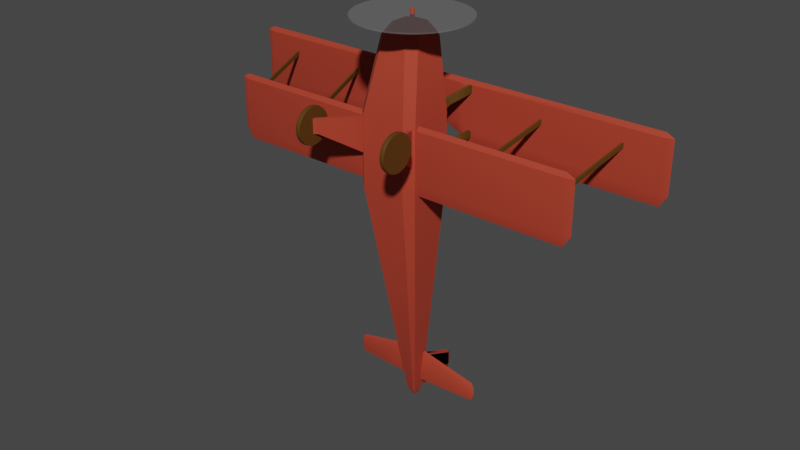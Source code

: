 # Source: ToyPlaneBoyan.blend  (saved by Blender 2.90.8; exported with 4.5.12 LTS)
import bpy
from mathutils import Matrix  # noqa: F401  (used for matrix-valued properties, if any)

bpy.ops.wm.read_factory_settings(use_empty=True)
scene = bpy.context.scene
scene.name = 'Scene'

# ---- collections
col_collection = bpy.data.collections.new('Collection'); scene.collection.children.link(col_collection)

# ---- materials (node trees are filled in below, after node groups)
mat_material = bpy.data.materials.new('Material')
mat_material.alpha_threshold = 0.0
mat_material.use_transparent_shadow = False
mat_material.line_color = (0.0, 0.0, 0.0, 1.0)
mat_material_001 = bpy.data.materials.new('Material.001')
mat_material_001.surface_render_method = 'BLENDED'
mat_material_001.blend_method = 'BLEND'
mat_material_001.use_transparent_shadow = False
mat_material_002 = bpy.data.materials.new('Material.002')
mat_material_002.use_transparent_shadow = False

# ---- node groups
ng_auto_smooth = bpy.data.node_groups.new('Auto Smooth', 'GeometryNodeTree')
_s = ng_auto_smooth.interface.new_socket(name='Geometry', in_out='OUTPUT', socket_type='NodeSocketGeometry')
_s = ng_auto_smooth.interface.new_socket(name='Geometry', in_out='INPUT', socket_type='NodeSocketGeometry')
_s = ng_auto_smooth.interface.new_socket(name='Angle', in_out='INPUT', socket_type='NodeSocketFloat')
_s.subtype = 'ANGLE'
_s.min_value = 0.0
_s.max_value = 3.142
ng_auto_smooth.is_modifier = True
_N = ng_auto_smooth.nodes; _L = ng_auto_smooth.links
n0 = _N.new('NodeGroupOutput'); n0.name = 'Group Output'; n0.location = (480, -100)
n1 = _N.new('NodeGroupInput'); n1.name = 'Group Input'; n1.location = (-420, -300)
n2 = _N.new('NodeGroupInput'); n2.name = 'Group Input.001'; n2.location = (-60, -100)
n3 = _N.new('GeometryNodeSetShadeSmooth'); n3.name = 'Set Shade Smooth'; n3.location = (120, -100)
n3.domain = 'EDGE'
n4 = _N.new('GeometryNodeSetShadeSmooth'); n4.name = 'Set Shade Smooth.001'; n4.location = (300, -100)
n5 = _N.new('GeometryNodeInputMeshEdgeAngle'); n5.name = 'Edge Angle'; n5.location = (-420, -220)
n6 = _N.new('GeometryNodeInputEdgeSmooth'); n6.name = 'Is Edge Smooth'; n6.location = (-60, -160)
n7 = _N.new('GeometryNodeInputShadeSmooth'); n7.name = 'Is Face Smooth'; n7.location = (-240, -340)
n8 = _N.new('FunctionNodeBooleanMath'); n8.name = 'Boolean Math'; n8.location = (-60, -220)
n9 = _N.new('FunctionNodeCompare'); n9.name = 'Compare'; n9.location = (-240, -180)
n9.operation = 'LESS_EQUAL'
_L.new(n5.outputs[0], n9.inputs[0])
_L.new(n4.outputs[0], n0.inputs[0])
_L.new(n1.outputs[1], n9.inputs[1])
_L.new(n9.outputs[0], n8.inputs[0])
_L.new(n7.outputs[0], n8.inputs[1])
_L.new(n2.outputs[0], n3.inputs[0])
_L.new(n6.outputs[0], n3.inputs[1])
_L.new(n3.outputs[0], n4.inputs[0])
_L.new(n8.outputs[0], n3.inputs[2])
n0.is_active_output = True

# ---- material node trees
mat_material.use_nodes = True; mat_material.node_tree.nodes.clear()
_N = mat_material.node_tree.nodes; _L = mat_material.node_tree.links
n0 = _N.new('ShaderNodeOutputMaterial'); n0.name = 'Material Output'; n0.location = (300, 300)
n1 = _N.new('ShaderNodeBsdfPrincipled'); n1.name = 'Principled BSDF'; n1.location = (10, 300)
n1.distribution = 'GGX'
n1.subsurface_method = 'BURLEY'
n1.inputs[0].default_value = (0.42, 0.03813, 0.01501, 1.0)
n1.inputs[2].default_value = 0.8823
n1.inputs[3].default_value = 1.45
n1.inputs[13].default_value = 0.6135
n1.inputs[27].default_value = (0.0, 0.0, 0.0, 1.0)
n1.inputs[28].default_value = 1.0
_L.new(n1.outputs[0], n0.inputs[0])
n0.is_active_output = True
mat_material_001.use_nodes = True; mat_material_001.node_tree.nodes.clear()
_N = mat_material_001.node_tree.nodes; _L = mat_material_001.node_tree.links
n0 = _N.new('ShaderNodeBsdfPrincipled'); n0.name = 'Principled BSDF'; n0.location = (10, 300)
n0.distribution = 'GGX'
n0.subsurface_method = 'BURLEY'
n0.inputs[0].default_value = (1.0, 1.0, 1.0, 1.0)
n0.inputs[2].default_value = 0.09929
n0.inputs[3].default_value = 1.45
n0.inputs[4].default_value = 0.07801
n0.inputs[13].default_value = 1.0
n0.inputs[27].default_value = (0.0, 0.0, 0.0, 1.0)
n0.inputs[28].default_value = 1.0
n1 = _N.new('ShaderNodeOutputMaterial'); n1.name = 'Material Output'; n1.location = (300, 300)
_L.new(n0.outputs[0], n1.inputs[0])
n1.is_active_output = True
mat_material_002.use_nodes = True; mat_material_002.node_tree.nodes.clear()
_N = mat_material_002.node_tree.nodes; _L = mat_material_002.node_tree.links
n0 = _N.new('ShaderNodeBsdfPrincipled'); n0.name = 'Principled BSDF'; n0.location = (10, 300)
n0.distribution = 'GGX'
n0.subsurface_method = 'BURLEY'
n0.inputs[0].default_value = (0.09463, 0.04072, 0.004463, 1.0)
n0.inputs[3].default_value = 1.45
n0.inputs[27].default_value = (0.0, 0.0, 0.0, 1.0)
n0.inputs[28].default_value = 1.0
n1 = _N.new('ShaderNodeOutputMaterial'); n1.name = 'Material Output'; n1.location = (300, 300)
_L.new(n0.outputs[0], n1.inputs[0])
n1.is_active_output = True

# ---- world
world_world = bpy.data.worlds.new('World'); scene.world = world_world
world_world.use_nodes = True; world_world.node_tree.nodes.clear()
_N = world_world.node_tree.nodes; _L = world_world.node_tree.links
n0 = _N.new('ShaderNodeOutputWorld'); n0.name = 'World Output'; n0.location = (300, 300)
n1 = _N.new('ShaderNodeBackground'); n1.name = 'Background'; n1.location = (10, 300)
n1.inputs[0].default_value = (0.05088, 0.05088, 0.05088, 1.0)
_L.new(n1.outputs[0], n0.inputs[0])
n0.is_active_output = True
world_world.color = (0.05088, 0.05088, 0.05088)
world_world.use_sun_shadow = False
world_world.sun_shadow_jitter_overblur = 0.0

# ---- meshes
me_cube_001 = bpy.data.meshes.new('Cube.001')
me_cube_001.from_pydata([(0.8243, -1.0, -0.4198), (0.8243, -1.0, 0.7884), (0.8243, 0.9085, -0.4198), (0.8243, 0.9085, 0.7884), (0.6174, 0.9085, -0.6314), (0.6174, 0.9085, 1.0), (0.6174, -1.0, -0.6314), (0.6174, -1.0, 1.0), (0.0, 0.9085, -0.6314), (0.0, 0.9085, 1.0), (0.0, -1.0, -0.6314), (0.5624, -2.863, -0.00616), (0.5624, -2.863, 0.7884), (0.3327, -2.863, -0.2177), (0.3327, -2.863, 1.0), (0.0, -2.863, -0.2177), (0.0, -2.863, 1.0), (0.3545, -3.17, 0.1525), (0.3545, -3.17, 0.6298), (0.2059, -3.17, 0.01553), (0.2059, -3.17, 0.7667), (0.0, -3.17, 0.01553), (0.0, -3.17, 0.7667), (0.8243, -0.8645, -0.381), (0.8243, -0.8645, -0.2107), (0.8243, 0.5217, -0.381), (0.8243, 0.5217, -0.2107), (4.901, -0.8645, -0.381), (4.901, -0.8645, -0.2107), (4.901, 0.5217, -0.381), (4.901, 0.5217, -0.2107), (0.8243, -0.9756, -0.2959), (0.8243, 0.8433, -0.2959), (4.901, 0.8433, -0.2959), (4.901, -0.9756, -0.2959), (5.11, 0.5217, -0.2959), (5.11, -0.8645, -0.2959), (0.8673, -1.424, 1.726), (0.7629, -1.424, 1.897), (0.8673, -0.03759, 1.726), (0.7629, -0.03759, 1.897), (6.065, -1.424, 1.726), (6.065, -1.424, 1.897), (6.065, -0.03759, 1.726), (6.065, -0.03759, 1.897), (0.7629, -1.535, 1.812), (0.7629, 0.284, 1.812), (6.065, 0.284, 1.812), (6.065, -1.535, 1.812), (6.274, -0.03759, 1.812), (6.274, -1.424, 1.812), (0.0, -1.424, 1.726), (0.0, -1.424, 1.897), (0.0, -0.4341, 1.726), (0.0, -0.5525, 1.897), (0.0, -1.535, 1.812), (0.0, -0.2309, 1.812), (0.3964, -1.535, 1.812), (0.3964, -1.424, 1.726), (0.3964, -1.424, 1.897), (0.3964, -0.08057, 1.812), (0.3964, -0.4021, 1.897), (0.3964, -0.4021, 1.726), (0.8673, -1.219, 1.726), (0.8673, -0.2205, 1.726), (0.5763, -1.166, 1.0), (0.5763, 0.2201, 1.0), (0.5763, -0.9833, 1.0), (0.5763, 0.01561, 1.0), (0.7629, -1.424, 1.726), (0.7629, -0.03759, 1.726), (0.7629, -1.219, 1.726), (0.7629, -0.2205, 1.726), (0.4671, -1.166, 1.0), (0.4671, 0.2201, 1.0), (0.4671, -0.9833, 1.0), (0.4671, 0.01561, 1.0), (4.729, -0.4907, -0.2107), (5.051, -1.05, 1.726), (4.729, -0.3692, -0.2107), (5.051, -0.9285, 1.726), (4.784, -0.4907, -0.2107), (5.106, -1.05, 1.726), (4.784, -0.3692, -0.2107), (5.106, -0.9285, 1.726), (2.537, -0.4907, -0.2107), (2.859, -1.05, 1.726), (2.537, -0.3692, -0.2107), (2.859, -0.9285, 1.726), (2.592, -0.4907, -0.2107), (2.914, -1.05, 1.726), (2.592, -0.3692, -0.2107), (2.914, -0.9285, 1.726), (0.0, -3.17, 0.5638), (0.0, -3.17, 0.3509), (0.04074, -3.17, 0.359), (0.07528, -3.17, 0.382), (0.09836, -3.17, 0.4166), (0.1065, -3.17, 0.4573), (0.09836, -3.17, 0.4981), (0.07528, -3.17, 0.5326), (0.04074, -3.17, 0.5557), (0.0, -3.459, 0.5132), (0.0, -3.459, 0.4014), (0.02138, -3.459, 0.4057), (0.0395, -3.459, 0.4178), (0.05162, -3.459, 0.4359), (0.05587, -3.459, 0.4573), (0.05162, -3.459, 0.4787), (0.0395, -3.459, 0.4968), (0.02138, -3.459, 0.5089), (0.0, -3.492, 0.4953), (0.0, -3.492, 0.4193), (0.01455, -3.492, 0.4222), (0.02688, -3.492, 0.4304), (0.03512, -3.492, 0.4428), (0.03801, -3.492, 0.4573), (0.03512, -3.492, 0.4719), (0.02688, -3.492, 0.4842), (0.01455, -3.492, 0.4924), (0.05162, -3.239, 0.4359), (0.05587, -3.239, 0.4573), (0.05162, -3.239, 0.4787), (0.0395, -3.239, 0.4968), (0.02138, -3.239, 0.5089), (0.0, -3.239, 0.4014), (0.0, -3.239, 0.5132), (0.02138, -3.239, 0.4057), (0.0395, -3.239, 0.4178), (0.0, -3.347, 1.962), (0.0, -3.347, -1.047), (0.1475, -3.347, -1.04), (0.2935, -3.347, -1.018), (0.4367, -3.347, -0.9824), (0.5758, -3.347, -0.9327), (0.7092, -3.347, -0.8696), (0.8359, -3.347, -0.7937), (0.9545, -3.347, -0.7057), (1.064, -3.347, -0.6065), (1.163, -3.347, -0.4971), (1.251, -3.347, -0.3786), (1.327, -3.347, -0.2519), (1.39, -3.347, -0.1184), (1.44, -3.347, 0.02057), (1.476, -3.347, 0.1638), (1.497, -3.347, 0.3098), (1.505, -3.347, 0.4573), (1.497, -3.347, 0.6048), (1.476, -3.347, 0.7508), (1.44, -3.347, 0.894), (1.39, -3.347, 1.033), (1.327, -3.347, 1.167), (1.251, -3.347, 1.293), (1.163, -3.347, 1.412), (1.064, -3.347, 1.521), (0.9545, -3.347, 1.62), (0.8359, -3.347, 1.708), (0.7092, -3.347, 1.784), (0.5758, -3.347, 1.847), (0.4367, -3.347, 1.897), (0.2935, -3.347, 1.933), (0.1475, -3.347, 1.955), (0.0, -3.31, 1.962), (0.0, -3.31, -1.047), (0.1475, -3.31, -1.04), (0.2935, -3.31, -1.018), (0.4367, -3.31, -0.9824), (0.5758, -3.31, -0.9327), (0.7092, -3.31, -0.8696), (0.8359, -3.31, -0.7937), (0.9545, -3.31, -0.7057), (1.064, -3.31, -0.6065), (1.163, -3.31, -0.4971), (1.251, -3.31, -0.3786), (1.327, -3.31, -0.2519), (1.39, -3.31, -0.1184), (1.44, -3.31, 0.02057), (1.476, -3.31, 0.1638), (1.497, -3.31, 0.3098), (1.505, -3.31, 0.4573), (1.497, -3.31, 0.6048), (1.476, -3.31, 0.7508), (1.44, -3.31, 0.894), (1.39, -3.31, 1.033), (1.327, -3.31, 1.167), (1.251, -3.31, 1.293), (1.163, -3.31, 1.412), (1.064, -3.31, 1.521), (0.9545, -3.31, 1.62), (0.8359, -3.31, 1.708), (0.7092, -3.31, 1.784), (0.5758, -3.31, 1.847), (0.4367, -3.31, 1.897), (0.2935, -3.31, 1.933), (0.1475, -3.31, 1.955), (0.13, 7.294, 0.5014), (0.13, 7.294, 0.8037), (0.09029, 7.294, 0.4609), (0.09029, 7.294, 0.8442), (0.0, 7.294, 0.4609), (0.0, 7.294, 0.8442), (0.03875, 7.529, 0.6517), (0.03875, 7.529, 0.7418), (0.02692, 7.529, 0.6396), (0.02692, 7.529, 0.7539), (0.0, 7.529, 0.6396), (0.0, 7.529, 0.7539), (0.2464, 6.135, 0.7652), (0.2464, 6.135, 0.6817), (0.1732, 6.801, 0.7652), (0.1732, 6.801, 0.6817), (1.863, 6.478, 0.7652), (1.863, 6.478, 0.6817), (1.863, 6.771, 0.7652), (1.863, 6.771, 0.6817), (0.255, 6.047, 0.7235), (0.146, 7.025, 0.7235), (1.863, 6.949, 0.7235), (1.863, 6.39, 0.7235), (1.95, 6.758, 0.7235), (1.95, 6.514, 0.7235), (-0.04173, 6.394, 0.881), (0.04173, 6.394, 0.881), (-0.04173, 7.158, 0.8451), (0.04173, 7.158, 0.8451), (-0.04173, 6.91, 2.125), (0.04173, 6.91, 2.125), (-0.04173, 7.301, 2.125), (0.04173, 7.301, 2.125), (0.0, 6.306, 0.8852), (0.0, 7.383, 0.7935), (0.0, 7.479, 2.125), (0.0, 6.822, 2.125), (0.0, 7.288, 2.211), (0.0, 6.946, 2.211), (1.137, -1.072, -1.651), (0.6819, -0.9044, -0.48), (1.137, -0.6838, -1.651), (0.6819, 0.07721, -0.48), (1.215, -1.072, -1.62), (0.7598, -0.9044, -0.4497), (1.215, -0.6838, -1.62), (0.7598, 0.07721, -0.4497), (1.226, -0.3936, -1.691), (1.226, -0.4029, -1.597), (1.226, -0.4305, -1.506), (1.226, -0.4752, -1.422), (1.226, -0.5355, -1.349), (1.226, -0.6089, -1.288), (1.226, -0.6926, -1.244), (1.226, -0.7835, -1.216), (1.226, -0.878, -1.207), (1.226, -0.9725, -1.216), (1.226, -1.063, -1.244), (1.226, -1.147, -1.288), (1.226, -1.221, -1.349), (1.226, -1.281, -1.422), (1.226, -1.326, -1.506), (1.226, -1.353, -1.597), (1.226, -1.362, -1.691), (1.226, -1.353, -1.786), (1.226, -1.326, -1.876), (1.226, -1.281, -1.96), (1.226, -1.221, -2.034), (1.226, -1.147, -2.094), (1.226, -1.063, -2.139), (1.226, -0.9725, -2.166), (1.226, -0.878, -2.176), (1.226, -0.7835, -2.166), (1.226, -0.6926, -2.139), (1.226, -0.6089, -2.094), (1.226, -0.5355, -2.034), (1.226, -0.4752, -1.96), (1.226, -0.4305, -1.876), (1.226, -0.4029, -1.786), (1.353, -0.3936, -1.691), (1.353, -0.4029, -1.597), (1.353, -0.4305, -1.506), (1.353, -0.4752, -1.422), (1.353, -0.5355, -1.349), (1.353, -0.6089, -1.288), (1.353, -0.6926, -1.244), (1.353, -0.7835, -1.216), (1.353, -0.878, -1.207), (1.353, -0.9725, -1.216), (1.353, -1.063, -1.244), (1.353, -1.147, -1.288), (1.353, -1.221, -1.349), (1.353, -1.281, -1.422), (1.353, -1.326, -1.506), (1.353, -1.353, -1.597), (1.353, -1.362, -1.691), (1.353, -1.353, -1.786), (1.353, -1.326, -1.876), (1.353, -1.281, -1.96), (1.353, -1.221, -2.034), (1.353, -1.147, -2.094), (1.353, -1.063, -2.139), (1.353, -0.9725, -2.166), (1.353, -0.878, -2.176), (1.353, -0.7835, -2.166), (1.353, -0.6926, -2.139), (1.353, -0.6089, -2.094), (1.353, -0.5355, -2.034), (1.353, -0.4752, -1.96), (1.353, -0.4305, -1.876), (1.353, -0.4029, -1.786), (1.29, -1.291, -1.967), (1.29, -1.229, -2.042), (1.29, -0.6879, -1.232), (1.29, -0.7811, -1.204), (1.29, -1.154, -2.104), (1.29, -0.878, -1.194), (1.29, -1.068, -2.15), (1.29, -0.9749, -1.204), (1.29, -0.9749, -2.178), (1.29, -1.068, -1.232), (1.29, -0.878, -2.188), (1.29, -1.154, -1.278), (1.29, -0.7811, -2.178), (1.29, -1.229, -1.34), (1.29, -0.6879, -2.15), (1.29, -1.291, -1.415), (1.29, -0.6021, -2.104), (1.29, -1.337, -1.501), (1.29, -0.3813, -1.691), (1.29, -0.3909, -1.594), (1.29, -0.5268, -2.042), (1.29, -1.365, -1.594), (1.29, -0.4192, -1.501), (1.29, -0.4651, -1.967), (1.29, -1.375, -1.691), (1.29, -0.4651, -1.415), (1.29, -0.4192, -1.881), (1.29, -1.365, -1.788), (1.29, -0.5268, -1.34), (1.29, -0.3909, -1.788), (1.29, -1.337, -1.881), (1.29, -0.6021, -1.278), (1.234, -0.6838, -1.731), (1.234, -1.072, -1.731), (1.254, -0.6838, -1.661), (1.254, -1.072, -1.661)], [], [(1, 7, 14, 12), (4, 2, 0, 6), (3, 5, 7, 1), (8, 4, 6, 10), (0, 1, 12, 11), (10, 6, 13, 15), (6, 0, 11, 13), (11, 12, 18, 17), (15, 13, 19, 21), (14, 16, 22, 20), (13, 11, 17, 19), (12, 14, 20, 18), (18, 20, 22, 21, 19, 17), (2, 195, 196, 3), (8, 199, 197, 4), (5, 198, 200, 9), (32, 26, 30, 33), (34, 28, 24, 31), (25, 29, 27, 23), (30, 26, 24, 28), (27, 34, 31, 23), (0, 23, 31), (25, 32, 33, 29), (0, 2, 25, 23), (25, 2, 32), (2, 3, 26, 32), (0, 31, 1), (31, 24, 1), (3, 1, 24, 26), (28, 34, 36), (27, 36, 34), (30, 35, 33), (29, 33, 35), (30, 28, 36, 35), (29, 35, 36, 27), (46, 40, 44, 47), (48, 42, 38, 45), (44, 40, 38, 42), (46, 70, 62, 60), (69, 58, 62, 70, 72, 71), (42, 48, 50), (41, 50, 48), (44, 49, 47), (43, 47, 49), (44, 42, 50, 49), (43, 49, 50, 41), (58, 57, 55, 51), (57, 59, 52, 55), (61, 60, 56, 54), (59, 61, 54, 52), (62, 58, 51, 53), (60, 62, 53, 56), (70, 46, 47, 43, 39), (38, 40, 61, 59), (40, 46, 60, 61), (45, 38, 59, 57), (58, 69, 45, 57), (63, 37, 65, 67), (39, 64, 68, 66), (71, 75, 73, 69), (70, 74, 76, 72), (66, 74, 70, 39), (5, 9, 74, 66), (63, 37, 69, 71), (64, 72, 76, 68), (67, 75, 71, 63), (63, 71, 72, 64), (37, 69, 73, 65), (14, 65, 73, 16), (39, 64, 72, 70), (7, 67, 65, 14), (5, 66, 68, 67, 7), (75, 67, 68, 76), (76, 74, 9, 16, 73, 75), (37, 41, 48, 45, 69), (41, 37, 63, 64, 39, 43), (77, 78, 80, 79), (79, 80, 84, 83), (83, 84, 82, 81), (81, 82, 78, 77), (79, 83, 81, 77), (84, 80, 78, 82), (85, 86, 88, 87), (87, 88, 92, 91), (91, 92, 90, 89), (89, 90, 86, 85), (87, 91, 89, 85), (92, 88, 86, 90), (121, 107, 106, 120), (122, 108, 107, 121), (123, 109, 108, 122), (124, 110, 109, 123), (126, 102, 110, 124), (127, 104, 103, 125), (128, 105, 104, 127), (120, 106, 105, 128), (106, 115, 114, 105), (107, 116, 115, 106), (108, 117, 116, 107), (109, 118, 117, 108), (110, 119, 118, 109), (102, 111, 119, 110), (104, 113, 112, 103), (105, 114, 113, 104), (113, 114, 115, 116, 117, 118, 119, 111, 112), (97, 120, 128, 96), (96, 128, 127, 95), (95, 127, 125, 94), (93, 126, 124, 101), (101, 124, 123, 100), (100, 123, 122, 99), (99, 122, 121, 98), (98, 121, 120, 97), (157, 156, 189, 190), (131, 130, 163, 164), (158, 157, 190, 191), (132, 131, 164, 165), (159, 158, 191, 192), (133, 132, 165, 166), (160, 159, 192, 193), (134, 133, 166, 167), (161, 160, 193, 194), (135, 134, 167, 168), (129, 161, 194, 162), (136, 135, 168, 169), (137, 136, 169, 170), (138, 137, 170, 171), (139, 138, 171, 172), (140, 139, 172, 173), (141, 140, 173, 174), (142, 141, 174, 175), (143, 142, 175, 176), (144, 143, 176, 177), (145, 144, 177, 178), (146, 145, 178, 179), (147, 146, 179, 180), (148, 147, 180, 181), (149, 148, 181, 182), (150, 149, 182, 183), (151, 150, 183, 184), (152, 151, 184, 185), (153, 152, 185, 186), (154, 153, 186, 187), (155, 154, 187, 188), (156, 155, 188, 189), (163, 162, 194, 193, 192, 191, 190, 189, 188, 187, 186, 185, 184, 183, 182, 181, 180, 179, 178, 177, 176, 175, 174, 173, 172, 171, 170, 169, 168, 167, 166, 165, 164), (131, 132, 133, 134, 135, 136, 137, 138, 139, 140, 141, 142, 143, 144, 145, 146, 147, 148, 149, 150, 151, 152, 153, 154, 155, 156, 157, 158, 159, 160, 161, 129, 130), (3, 196, 198, 5), (4, 197, 195, 2), (200, 198, 204, 206), (196, 195, 201, 202), (197, 199, 205, 203), (195, 197, 203, 201), (198, 196, 202, 204), (204, 202, 201, 203, 205, 206), (211, 207, 215, 218), (216, 217, 214, 210), (212, 220, 218), (218, 215, 208, 212), (209, 207, 211, 213), (214, 212, 208, 210), (211, 218, 220), (209, 213, 217, 216), (213, 219, 217), (214, 217, 219), (214, 219, 220, 212), (213, 211, 220, 219), (225, 221, 229, 232), (230, 231, 228, 224), (226, 234, 232), (232, 229, 222, 226), (223, 221, 225, 227), (228, 226, 222, 224), (225, 232, 234), (223, 227, 231, 230), (227, 233, 231), (228, 231, 233), (228, 233, 234, 226), (227, 225, 234, 233), (235, 236, 238, 237), (237, 238, 242, 241), (241, 242, 240, 239), (239, 240, 236, 235), (239, 235, 340, 342), (308, 295, 294, 307), (310, 282, 281, 309), (311, 296, 295, 308), (312, 283, 282, 310), (313, 297, 296, 311), (314, 284, 283, 312), (315, 298, 297, 313), (316, 285, 284, 314), (317, 299, 298, 315), (318, 286, 285, 316), (319, 300, 299, 317), (320, 287, 286, 318), (321, 301, 300, 319), (322, 288, 287, 320), (323, 302, 301, 321), (324, 289, 288, 322), (326, 276, 275, 325), (327, 303, 302, 323), (328, 290, 289, 324), (329, 277, 276, 326), (330, 304, 303, 327), (331, 291, 290, 328), (332, 278, 277, 329), (333, 305, 304, 330), (334, 292, 291, 331), (335, 279, 278, 332), (336, 306, 305, 333), (337, 293, 292, 334), (338, 280, 279, 335), (325, 275, 306, 336), (307, 294, 293, 337), (309, 281, 280, 338), (276, 277, 278, 279, 280, 281, 282, 283, 284, 285, 286, 287, 288, 289, 290, 291, 292, 293, 294, 295, 296, 297, 298, 299, 300, 301, 302, 303, 304, 305, 306, 275), (244, 243, 274, 273, 272, 271, 270, 269, 268, 267, 266, 265, 264, 263, 262, 261, 260, 259, 258, 257, 256, 255, 254, 253, 252, 251, 250, 249, 248, 247, 246, 245), (249, 309, 338, 248), (262, 307, 337, 261), (243, 325, 336, 274), (248, 338, 335, 247), (261, 337, 334, 260), (274, 336, 333, 273), (247, 335, 332, 246), (260, 334, 331, 259), (273, 333, 330, 272), (246, 332, 329, 245), (259, 331, 328, 258), (272, 330, 327, 271), (245, 329, 326, 244), (258, 328, 324, 257), (271, 327, 323, 270), (244, 326, 325, 243), (257, 324, 322, 256), (270, 323, 321, 269), (256, 322, 320, 255), (269, 321, 319, 268), (255, 320, 318, 254), (268, 319, 317, 267), (254, 318, 316, 253), (267, 317, 315, 266), (253, 316, 314, 252), (266, 315, 313, 265), (252, 314, 312, 251), (265, 313, 311, 264), (251, 312, 310, 250), (264, 311, 308, 263), (250, 310, 309, 249), (263, 308, 307, 262), (237, 241, 341, 339), (235, 237, 339, 340), (241, 239, 342, 341)])
me_cube_001.polygons.foreach_set('use_smooth', [True] * 253)
me_cube_001.polygons.foreach_set('material_index', [0, 0, 0, 0, 0, 0, 0, 0, 0, 0, 0, 0, 0, 0, 0, 0, 0, 0, 0, 0, 0, 0, 0, 0, 0, 0, 0, 0, 0, 0, 0, 0, 0, 0, 0, 0, 0, 0, 0, 0, 0, 0, 0, 0, 0, 0, 0, 0, 0, 0, 0, 0, 0, 0, 0, 0, 0, 2, 2, 2, 2, 2, 0, 0, 2, 2, 0, 2, 0, 0, 0, 0, 0, 0, 0, 0, 2, 2, 2, 2, 2, 2, 2, 2, 2, 2, 2, 2, 0, 0, 0, 0, 0, 0, 0, 0, 0, 0, 0, 0, 0, 0, 0, 0, 0, 0, 0, 0, 0, 0, 0, 0, 0, 1, 1, 1, 1, 1, 1, 1, 1, 1, 1, 1, 1, 1, 1, 1, 1, 1, 1, 1, 1, 1, 1, 1, 1, 1, 1, 1, 1, 1, 1, 1, 1, 1, 1, 0, 0, 0, 0, 0, 0, 0, 0, 0, 0, 0, 0, 0, 0, 0, 0, 0, 0, 0, 0, 0, 0, 0, 0, 0, 0, 0, 0, 0, 0, 0, 0, 0, 0, 0, 0, 0, 2, 2, 2, 2, 2, 2, 2, 2, 2, 2, 2, 2, 2, 2, 2, 2, 2, 2, 2, 2, 2, 2, 2, 2, 2, 2, 2, 2, 2, 2, 2, 2, 2, 2, 2, 2, 2, 2, 2, 2, 2, 2, 2, 2, 2, 2, 2, 2, 2, 2, 2, 2, 2, 2, 2, 2, 2, 2, 2, 2, 2, 2, 2, 2, 2, 2, 0, 0, 0])
_uv = me_cube_001.uv_layers.new(name='UVMap')
_uv.uv.foreach_set('vector', [0.625, 0.75, 0.7083, 0.75, 0.7083, 0.75, 0.625, 0.75, 0.2917, 0.5, 0.375, 0.5, 0.375, 0.75, 0.2917, 0.75, 0.625, 0.5, 0.7083, 0.5, 0.7083, 0.75, 0.625, 0.75, 0.25, 0.5, 0.2917, 0.5, 0.2917, 0.75, 0.25, 0.75, 0.375, 0.75, 0.625, 0.75, 0.625, 0.75, 0.375, 0.75, 0.25, 0.75, 0.2917, 0.75, 0.2917, 0.75, 0.25, 0.75, 0.2917, 0.75, 0.375, 0.75, 0.375, 0.75, 0.2917, 0.75, 0.375, 0.75, 0.625, 0.75, 0.625, 0.75, 0.375, 0.75, 0.25, 0.75, 0.2917, 0.75, 0.2917, 0.75, 0.25, 0.75, 0.7083, 0.75, 0.75, 0.75, 0.75, 0.75, 0.7083, 0.75, 0.2917, 0.75, 0.375, 0.75, 0.375, 0.75, 0.2917, 0.75, 0.625, 0.75, 0.7083, 0.75, 0.7083, 0.75, 0.625, 0.75, 0.625, 0.75, 0.7083, 0.75, 0.75, 0.75, 0.25, 0.75, 0.2917, 0.75, 0.375, 0.75, 0.375, 0.5, 0.375, 0.5, 0.625, 0.5, 0.625, 0.5, 0.25, 0.5, 0.25, 0.5, 0.2917, 0.5, 0.2917, 0.5, 0.7083, 0.5, 0.7083, 0.5, 0.75, 0.5, 0.75, 0.5, 0.5, 0.25, 0.625, 0.25, 0.625, 0.5, 0.5, 0.5, 0.5, 0.75, 0.625, 0.75, 0.625, 1.0, 0.5, 1.0, 0.125, 0.5, 0.375, 0.5, 0.375, 0.75, 0.125, 0.75, 0.625, 0.5, 0.875, 0.5, 0.875, 0.75, 0.625, 0.75, 0.375, 0.75, 0.5, 0.75, 0.5, 1.0, 0.375, 1.0, 0.0, 0.0, 0.375, 1.0, 0.5, 1.0, 0.375, 0.25, 0.5, 0.25, 0.5, 0.5, 0.375, 0.5, 0.0, 0.0, 0.375, 0.5, 0.125, 0.5, 0.375, 1.0, 0.125, 0.5, 0.375, 0.5, 0.5, 0.25, 0.375, 0.5, 0.625, 0.5, 0.625, 0.25, 0.5, 0.25, 0.0, 0.0, 0.5, 1.0, 0.625, 0.75, 0.5, 1.0, 0.625, 1.0, 0.625, 0.75, 0.625, 0.5, 0.625, 0.75, 0.875, 0.75, 0.625, 0.25, 0.625, 0.75, 0.5, 0.75, 0.0, 0.0, 0.375, 0.75, 0.0, 0.0, 0.5, 0.75, 0.625, 0.5, 0.0, 0.0, 0.5, 0.5, 0.375, 0.5, 0.5, 0.5, 0.0, 0.0, 0.625, 0.5, 0.625, 0.75, 0.0, 0.0, 0.0, 0.0, 0.375, 0.5, 0.0, 0.0, 0.0, 0.0, 0.375, 0.75, 0.5, 0.25, 0.625, 0.25, 0.625, 0.5, 0.5, 0.5, 0.5, 0.75, 0.625, 0.75, 0.625, 1.0, 0.5, 1.0, 0.625, 0.5, 0.875, 0.5, 0.875, 0.75, 0.625, 0.75, 0.5, 0.25, 0.0, 0.0, 0.375, 0.25, 0.5, 0.25, 0.0, 0.0, 0.0, 0.0, 0.0, 0.0, 0.0, 0.0, 0.0, 0.0, 0.0, 0.0, 0.625, 0.75, 0.5, 0.75, 0.0, 0.0, 0.375, 0.75, 0.0, 0.0, 0.5, 0.75, 0.625, 0.5, 0.0, 0.0, 0.5, 0.5, 0.375, 0.5, 0.5, 0.5, 0.0, 0.0, 0.625, 0.5, 0.625, 0.75, 0.0, 0.0, 0.0, 0.0, 0.375, 0.5, 0.0, 0.0, 0.0, 0.0, 0.375, 0.75, 0.375, 1.0, 0.5, 1.0, 0.5, 1.0, 0.375, 1.0, 0.5, 1.0, 0.625, 1.0, 0.625, 1.0, 0.5, 1.0, 0.625, 0.25, 0.5, 0.25, 0.5, 0.25, 0.625, 0.25, 0.875, 0.75, 0.875, 0.5, 0.875, 0.5, 0.875, 0.75, 0.125, 0.5, 0.125, 0.75, 0.125, 0.75, 0.125, 0.5, 0.5, 0.25, 0.375, 0.25, 0.375, 0.25, 0.5, 0.25, 0.0, 0.0, 0.0, 0.0, 0.0, 0.0, 0.0, 0.0, 0.0, 0.0, 0.875, 0.75, 0.875, 0.5, 0.875, 0.5, 0.875, 0.75, 0.625, 0.25, 0.5, 0.25, 0.5, 0.25, 0.625, 0.25, 0.5, 1.0, 0.625, 1.0, 0.625, 1.0, 0.5, 1.0, 0.375, 1.0, 0.0, 0.0, 0.5, 1.0, 0.5, 1.0, 0.0, 0.0, 0.0, 0.0, 0.0, 0.0, 0.0, 0.0, 0.0, 0.0, 0.0, 0.0, 0.0, 0.0, 0.0, 0.0, 0.0, 0.0, 0.0, 0.0, 0.0, 0.0, 0.0, 0.0, 0.0, 0.0, 0.0, 0.0, 0.0, 0.0, 0.0, 0.0, 0.0, 0.0, 0.0, 0.0, 0.0, 0.0, 0.0, 0.0, 0.7083, 0.5, 0.75, 0.5, 0.0, 0.0, 0.0, 0.0, 0.0, 0.0, 0.0, 0.0, 0.0, 0.0, 0.0, 0.0, 0.0, 0.0, 0.0, 0.0, 0.0, 0.0, 0.0, 0.0, 0.0, 0.0, 0.0, 0.0, 0.0, 0.0, 0.0, 0.0, 0.0, 0.0, 0.0, 0.0, 0.0, 0.0, 0.0, 0.0, 0.0, 0.0, 0.0, 0.0, 0.0, 0.0, 0.0, 0.0, 0.7083, 0.75, 0.0, 0.0, 0.0, 0.0, 0.75, 0.75, 0.0, 0.0, 0.0, 0.0, 0.0, 0.0, 0.0, 0.0, 0.7083, 0.75, 0.0, 0.0, 0.0, 0.0, 0.7083, 0.75, 0.7083, 0.5, 0.0, 0.0, 0.0, 0.0, 0.0, 0.0, 0.7083, 0.75, 0.0, 0.0, 0.0, 0.0, 0.0, 0.0, 0.0, 0.0, 0.0, 0.0, 0.0, 0.0, 0.75, 0.5, 0.75, 0.75, 0.0, 0.0, 0.0, 0.0, 0.0, 0.0, 0.0, 0.0, 0.0, 0.0, 0.0, 0.0, 0.0, 0.0, 0.0, 0.0, 0.0, 0.0, 0.0, 0.0, 0.0, 0.0, 0.0, 0.0, 0.0, 0.0, 0.375, 0.0, 0.625, 0.0, 0.625, 0.25, 0.375, 0.25, 0.375, 0.25, 0.625, 0.25, 0.625, 0.5, 0.375, 0.5, 0.375, 0.5, 0.625, 0.5, 0.625, 0.75, 0.375, 0.75, 0.375, 0.75, 0.625, 0.75, 0.625, 1.0, 0.375, 1.0, 0.125, 0.5, 0.375, 0.5, 0.375, 0.75, 0.125, 0.75, 0.625, 0.5, 0.875, 0.5, 0.875, 0.75, 0.625, 0.75, 0.375, 0.0, 0.625, 0.0, 0.625, 0.25, 0.375, 0.25, 0.375, 0.25, 0.625, 0.25, 0.625, 0.5, 0.375, 0.5, 0.375, 0.5, 0.625, 0.5, 0.625, 0.75, 0.375, 0.75, 0.375, 0.75, 0.625, 0.75, 0.625, 1.0, 0.375, 1.0, 0.125, 0.5, 0.375, 0.5, 0.375, 0.75, 0.125, 0.75, 0.625, 0.5, 0.875, 0.5, 0.875, 0.75, 0.625, 0.75, 0.0, 0.0, 0.0, 0.0, 0.0, 0.0, 0.0, 0.0, 0.0, 0.0, 0.0, 0.0, 0.0, 0.0, 0.0, 0.0, 0.0, 0.0, 0.0, 0.0, 0.0, 0.0, 0.0, 0.0, 0.0, 0.0, 0.0, 0.0, 0.0, 0.0, 0.0, 0.0, 0.0, 0.0, 0.0, 0.0, 0.0, 0.0, 0.0, 0.0, 0.0, 0.0, 0.0, 0.0, 0.0, 0.0, 0.0, 0.0, 0.0, 0.0, 0.0, 0.0, 0.0, 0.0, 0.0, 0.0, 0.0, 0.0, 0.0, 0.0, 0.0, 0.0, 0.0, 0.0, 0.0, 0.0, 0.0, 0.0, 0.0, 0.0, 0.0, 0.0, 0.0, 0.0, 0.0, 0.0, 0.0, 0.0, 0.0, 0.0, 0.0, 0.0, 0.0, 0.0, 0.0, 0.0, 0.0, 0.0, 0.0, 0.0, 0.0, 0.0, 0.0, 0.0, 0.0, 0.0, 0.0, 0.0, 0.0, 0.0, 0.0, 0.0, 0.0, 0.0, 0.0, 0.0, 0.0, 0.0, 0.0, 0.0, 0.0, 0.0, 0.0, 0.0, 0.0, 0.0, 0.0, 0.0, 0.0, 0.0, 0.0, 0.0, 0.0, 0.0, 0.0, 0.0, 0.0, 0.0, 0.0, 0.0, 0.0, 0.0, 0.0, 0.0, 0.0, 0.0, 0.0, 0.0, 0.0, 0.0, 0.0, 0.0, 0.0, 0.0, 0.0, 0.0, 0.0, 0.0, 0.0, 0.0, 0.0, 0.0, 0.0, 0.0, 0.0, 0.0, 0.0, 0.0, 0.0, 0.0, 0.0, 0.0, 0.0, 0.0, 0.0, 0.0, 0.0, 0.0, 0.0, 0.0, 0.0, 0.0, 0.0, 0.0, 0.0, 0.0, 0.0, 0.0, 0.0, 0.0, 0.0, 0.0, 0.0, 0.0, 0.0, 0.0, 0.0, 0.0, 0.0, 0.0, 0.0, 0.0, 0.0, 0.0, 0.0, 0.0, 0.0, 0.0, 0.0, 0.0, 0.0, 0.0, 0.0, 0.0, 0.0, 0.0, 0.0, 0.0, 0.0, 0.0, 0.0, 0.0, 0.0, 0.0, 0.0, 0.0, 0.0, 0.0, 0.0, 0.0, 0.0, 0.0, 0.0, 0.0, 0.0, 0.0, 0.0, 0.0, 0.0, 0.0, 0.0, 0.0, 0.0, 0.0, 0.0, 0.0, 0.0, 0.0, 0.0, 0.0, 0.0, 0.0, 0.0, 0.0, 0.0, 0.0, 0.0, 0.0, 0.0, 0.0, 0.0, 0.0, 0.0, 0.0, 0.0, 0.0, 0.0, 0.0, 0.0, 0.0, 0.0, 0.0, 0.0, 0.0, 0.0, 0.0, 0.0, 0.0, 0.0, 0.0, 0.0, 0.0, 0.0, 0.0, 0.0, 0.0, 0.0, 0.0, 0.0, 0.0, 0.0, 0.0, 0.0, 0.0, 0.0, 0.0, 0.0, 0.0, 0.0, 0.0, 0.0, 0.0, 0.0, 0.0, 0.0, 0.0, 0.0, 0.0, 0.0, 0.0, 0.0, 0.0, 0.0, 0.0, 0.0, 0.0, 0.0, 0.0, 0.0, 0.0, 0.0, 0.0, 0.0, 0.0, 0.0, 0.0, 0.0, 0.0, 0.0, 0.0, 0.0, 0.0, 0.0, 0.0, 0.0, 0.0, 0.0, 0.0, 0.0, 0.0, 0.0, 0.0, 0.0, 0.0, 0.0, 0.0, 0.0, 0.0, 0.0, 0.0, 0.0, 0.0, 0.0, 0.0, 0.0, 0.0, 0.0, 0.0, 0.0, 0.0, 0.0, 0.0, 0.0, 0.0, 0.0, 0.0, 0.0, 0.0, 0.0, 0.0, 0.0, 0.0, 0.0, 0.0, 0.0, 0.0, 0.0, 0.0, 0.0, 0.0, 0.0, 0.0, 0.0, 0.0, 0.0, 0.0, 0.0, 0.0, 0.0, 0.0, 0.0, 0.0, 0.0, 0.0, 0.0, 0.0, 0.0, 0.0, 0.0, 0.0, 0.0, 0.0, 0.0, 0.0, 0.0, 0.0, 0.0, 0.0, 0.0, 0.0, 0.0, 0.0, 0.0, 0.0, 0.0, 0.0, 0.0, 0.0, 0.0, 0.0, 0.0, 0.0, 0.0, 0.0, 0.0, 0.0, 0.0, 0.0, 0.0, 0.0, 0.0, 0.0, 0.0, 0.0, 0.0, 0.0, 0.0, 0.0, 0.0, 0.0, 0.0, 0.0, 0.0, 0.0, 0.0, 0.0, 0.0, 0.0, 0.0, 0.0, 0.0, 0.0, 0.0, 0.0, 0.0, 0.0, 0.0, 0.0, 0.0, 0.0, 0.0, 0.0, 0.0, 0.0, 0.0, 0.0, 0.0, 0.0, 0.0, 0.0, 0.0, 0.0, 0.0, 0.0, 0.0, 0.0, 0.0, 0.0, 0.0, 0.0, 0.0, 0.0, 0.0, 0.0, 0.0, 0.0, 0.0, 0.0, 0.0, 0.0, 0.0, 0.0, 0.0, 0.0, 0.0, 0.0, 0.0, 0.0, 0.0, 0.0, 0.0, 0.0, 0.0, 0.0, 0.0, 0.0, 0.0, 0.0, 0.0, 0.0, 0.0, 0.0, 0.0, 0.0, 0.0, 0.0, 0.0, 0.0, 0.0, 0.0, 0.0, 0.0, 0.0, 0.0, 0.0, 0.0, 0.0, 0.0, 0.0, 0.0, 0.0, 0.0, 0.0, 0.0, 0.0, 0.0, 0.0, 0.0, 0.0, 0.0, 0.0, 0.0, 0.0, 0.0, 0.0, 0.0, 0.0, 0.0, 0.0, 0.0, 0.0, 0.0, 0.0, 0.0, 0.0, 0.0, 0.0, 0.0, 0.0, 0.0, 0.0, 0.0, 0.0, 0.0, 0.0, 0.0, 0.0, 0.0, 0.0, 0.0, 0.0, 0.0, 0.0, 0.0, 0.0, 0.0, 0.0, 0.0, 0.0, 0.0, 0.0, 0.0, 0.0, 0.0, 0.0, 0.0, 0.0, 0.0, 0.0, 0.0, 0.0, 0.0, 0.0, 0.0, 0.0, 0.0, 0.0, 0.0, 0.0, 0.0, 0.0, 0.0, 0.0, 0.0, 0.0, 0.0, 0.0, 0.0, 0.625, 0.5, 0.625, 0.5, 0.7083, 0.5, 0.7083, 0.5, 0.2917, 0.5, 0.2917, 0.5, 0.375, 0.5, 0.375, 0.5, 0.75, 0.5, 0.7083, 0.5, 0.7083, 0.5, 0.75, 0.5, 0.625, 0.5, 0.375, 0.5, 0.375, 0.5, 0.625, 0.5, 0.2917, 0.5, 0.25, 0.5, 0.25, 0.5, 0.2917, 0.5, 0.375, 0.5, 0.2917, 0.5, 0.2917, 0.5, 0.375, 0.5, 0.7083, 0.5, 0.625, 0.5, 0.625, 0.5, 0.7083, 0.5, 0.7083, 0.5, 0.625, 0.5, 0.375, 0.5, 0.2917, 0.5, 0.25, 0.5, 0.75, 0.5, 0.375, 0.75, 0.375, 1.0, 0.5, 1.0, 0.5, 0.75, 0.5, 0.25, 0.5, 0.5, 0.625, 0.5, 0.625, 0.25, 0.625, 0.75, 0.0, 0.0, 0.5, 0.75, 0.5, 0.75, 0.5, 1.0, 0.625, 1.0, 0.625, 0.75, 0.125, 0.5, 0.125, 0.75, 0.375, 0.75, 0.375, 0.5, 0.625, 0.5, 0.625, 0.75, 0.875, 0.75, 0.875, 0.5, 0.375, 0.75, 0.5, 0.75, 0.0, 0.0, 0.375, 0.25, 0.375, 0.5, 0.5, 0.5, 0.5, 0.25, 0.375, 0.5, 0.0, 0.0, 0.5, 0.5, 0.625, 0.5, 0.5, 0.5, 0.0, 0.0, 0.625, 0.5, 0.0, 0.0, 0.0, 0.0, 0.625, 0.75, 0.375, 0.5, 0.375, 0.75, 0.0, 0.0, 0.0, 0.0, 0.375, 0.75, 0.375, 1.0, 0.5, 1.0, 0.5, 0.75, 0.5, 0.25, 0.5, 0.5, 0.625, 0.5, 0.625, 0.25, 0.625, 0.75, 0.0, 0.0, 0.5, 0.75, 0.5, 0.75, 0.5, 1.0, 0.625, 1.0, 0.625, 0.75, 0.125, 0.5, 0.125, 0.75, 0.375, 0.75, 0.375, 0.5, 0.625, 0.5, 0.625, 0.75, 0.875, 0.75, 0.875, 0.5, 0.375, 0.75, 0.5, 0.75, 0.0, 0.0, 0.375, 0.25, 0.375, 0.5, 0.5, 0.5, 0.5, 0.25, 0.375, 0.5, 0.0, 0.0, 0.5, 0.5, 0.625, 0.5, 0.5, 0.5, 0.0, 0.0, 0.625, 0.5, 0.0, 0.0, 0.0, 0.0, 0.625, 0.75, 0.375, 0.5, 0.375, 0.75, 0.0, 0.0, 0.0, 0.0, 0.375, 0.0, 0.625, 0.0, 0.625, 0.25, 0.375, 0.25, 0.375, 0.25, 0.625, 0.25, 0.625, 0.5, 0.375, 0.5, 0.375, 0.5, 0.625, 0.5, 0.625, 0.75, 0.375, 0.75, 0.375, 0.75, 0.625, 0.75, 0.625, 1.0, 0.375, 1.0, 0.375, 0.75, 0.375, 1.0, 0.375, 1.0, 0.375, 0.75, 0.0, 0.0, 0.0, 0.0, 0.0, 0.0, 0.0, 0.0, 0.0, 0.0, 0.0, 0.0, 0.0, 0.0, 0.0, 0.0, 0.0, 0.0, 0.0, 0.0, 0.0, 0.0, 0.0, 0.0, 0.0, 0.0, 0.0, 0.0, 0.0, 0.0, 0.0, 0.0, 0.0, 0.0, 0.0, 0.0, 0.0, 0.0, 0.0, 0.0, 0.0, 0.0, 0.0, 0.0, 0.0, 0.0, 0.0, 0.0, 0.0, 0.0, 0.0, 0.0, 0.0, 0.0, 0.0, 0.0, 0.0, 0.0, 0.0, 0.0, 0.0, 0.0, 0.0, 0.0, 0.0, 0.0, 0.0, 0.0, 0.0, 0.0, 0.0, 0.0, 0.0, 0.0, 0.0, 0.0, 0.0, 0.0, 0.0, 0.0, 0.0, 0.0, 0.0, 0.0, 0.0, 0.0, 0.0, 0.0, 0.0, 0.0, 0.0, 0.0, 0.0, 0.0, 0.0, 0.0, 0.0, 0.0, 0.0, 0.0, 0.0, 0.0, 0.0, 0.0, 0.0, 0.0, 0.0, 0.0, 0.0, 0.0, 0.0, 0.0, 0.0, 0.0, 0.0, 0.0, 0.0, 0.0, 0.0, 0.0, 0.0, 0.0, 0.0, 0.0, 0.0, 0.0, 0.0, 0.0, 0.0, 0.0, 0.0, 0.0, 0.0, 0.0, 0.0, 0.0, 0.0, 0.0, 0.0, 0.0, 0.0, 0.0, 0.0, 0.0, 0.0, 0.0, 0.0, 0.0, 0.0, 0.0, 0.0, 0.0, 0.0, 0.0, 0.0, 0.0, 0.0, 0.0, 0.0, 0.0, 0.0, 0.0, 0.0, 0.0, 0.0, 0.0, 0.0, 0.0, 0.0, 0.0, 0.0, 0.0, 0.0, 0.0, 0.0, 0.0, 0.0, 0.0, 0.0, 0.0, 0.0, 0.0, 0.0, 0.0, 0.0, 0.0, 0.0, 0.0, 0.0, 0.0, 0.0, 0.0, 0.0, 0.0, 0.0, 0.0, 0.0, 0.0, 0.0, 0.0, 0.0, 0.0, 0.0, 0.0, 0.0, 0.0, 0.0, 0.0, 0.0, 0.0, 0.0, 0.0, 0.0, 0.0, 0.0, 0.0, 0.0, 0.0, 0.0, 0.0, 0.0, 0.0, 0.0, 0.0, 0.0, 0.0, 0.0, 0.0, 0.0, 0.0, 0.0, 0.0, 0.0, 0.0, 0.0, 0.0, 0.0, 0.0, 0.0, 0.0, 0.0, 0.0, 0.0, 0.0, 0.0, 0.0, 0.0, 0.0, 0.0, 0.0, 0.0, 0.0, 0.0, 0.0, 0.0, 0.0, 0.0, 0.0, 0.0, 0.0, 0.0, 0.0, 0.0, 0.0, 0.0, 0.0, 0.0, 0.0, 0.0, 0.0, 0.0, 0.0, 0.0, 0.0, 0.0, 0.0, 0.0, 0.0, 0.0, 0.0, 0.0, 0.0, 0.0, 0.0, 0.0, 0.0, 0.0, 0.0, 0.0, 0.0, 0.0, 0.0, 0.0, 0.0, 0.0, 0.0, 0.0, 0.0, 0.0, 0.0, 0.0, 0.0, 0.0, 0.0, 0.0, 0.0, 0.0, 0.0, 0.0, 0.0, 0.0, 0.0, 0.0, 0.0, 0.0, 0.0, 0.0, 0.0, 0.0, 0.0, 0.0, 0.0, 0.0, 0.0, 0.0, 0.0, 0.0, 0.0, 0.0, 0.0, 0.0, 0.0, 0.0, 0.0, 0.0, 0.0, 0.0, 0.0, 0.0, 0.0, 0.0, 0.0, 0.0, 0.0, 0.0, 0.0, 0.0, 0.0, 0.0, 0.0, 0.0, 0.0, 0.0, 0.0, 0.0, 0.0, 0.0, 0.0, 0.0, 0.0, 0.0, 0.0, 0.0, 0.0, 0.0, 0.0, 0.0, 0.0, 0.0, 0.0, 0.0, 0.0, 0.0, 0.0, 0.0, 0.0, 0.0, 0.0, 0.0, 0.0, 0.0, 0.0, 0.0, 0.0, 0.0, 0.0, 0.0, 0.0, 0.0, 0.0, 0.0, 0.0, 0.0, 0.0, 0.0, 0.0, 0.0, 0.0, 0.0, 0.0, 0.0, 0.0, 0.0, 0.0, 0.0, 0.0, 0.0, 0.0, 0.0, 0.0, 0.0, 0.0, 0.0, 0.0, 0.0, 0.0, 0.0, 0.0, 0.0, 0.0, 0.0, 0.0, 0.0, 0.0, 0.0, 0.0, 0.0, 0.0, 0.0, 0.0, 0.0, 0.0, 0.0, 0.0, 0.0, 0.0, 0.0, 0.0, 0.0, 0.0, 0.0, 0.0, 0.0, 0.0, 0.0, 0.0, 0.0, 0.0, 0.0, 0.0, 0.0, 0.0, 0.0, 0.0, 0.0, 0.0, 0.0, 0.0, 0.0, 0.0, 0.0, 0.0, 0.0, 0.0, 0.0, 0.0, 0.0, 0.0, 0.0, 0.0, 0.0, 0.0, 0.0, 0.0, 0.0, 0.0, 0.0, 0.0, 0.0, 0.0, 0.0, 0.0, 0.0, 0.0, 0.0, 0.0, 0.0, 0.0, 0.0, 0.0, 0.0, 0.0, 0.0, 0.0, 0.0, 0.0, 0.0, 0.0, 0.0, 0.0, 0.0, 0.0, 0.0, 0.0, 0.0, 0.0, 0.0, 0.0, 0.0, 0.0, 0.0, 0.0, 0.0, 0.0, 0.0, 0.0, 0.0, 0.0, 0.0, 0.0, 0.0, 0.0, 0.0, 0.0, 0.0, 0.0, 0.0, 0.0, 0.0, 0.0, 0.0, 0.0, 0.0, 0.0, 0.0, 0.0, 0.0, 0.0, 0.0, 0.0, 0.0, 0.0, 0.0, 0.0, 0.0, 0.0, 0.0, 0.0, 0.0, 0.0, 0.0, 0.0, 0.0, 0.0, 0.0, 0.0, 0.0, 0.0, 0.0, 0.0, 0.0, 0.0, 0.0, 0.0, 0.0, 0.0, 0.0, 0.0, 0.0, 0.0, 0.0, 0.0, 0.0, 0.0, 0.0, 0.0, 0.0, 0.0, 0.0, 0.0, 0.0, 0.0, 0.0, 0.0, 0.0, 0.0, 0.0, 0.0, 0.0, 0.0, 0.0, 0.0, 0.0, 0.0, 0.0, 0.0, 0.0, 0.0, 0.0, 0.0, 0.0, 0.0, 0.0, 0.0, 0.0, 0.0, 0.0, 0.0, 0.0, 0.0, 0.0, 0.0, 0.0, 0.0, 0.0, 0.0, 0.0, 0.0, 0.0, 0.0, 0.0, 0.0, 0.0, 0.0, 0.0, 0.0, 0.0, 0.0, 0.0, 0.0, 0.0, 0.0, 0.0, 0.0, 0.0, 0.0, 0.0, 0.0, 0.0, 0.0, 0.375, 0.25, 0.375, 0.5, 0.375, 0.5, 0.375, 0.25, 0.375, 0.0, 0.375, 0.25, 0.375, 0.25, 0.375, 0.0, 0.375, 0.5, 0.375, 0.75, 0.375, 0.75, 0.375, 0.5])
me_cube_001.materials.append(mat_material)
me_cube_001.materials.append(mat_material_001)
me_cube_001.materials.append(mat_material_002)
me_cube_001.use_remesh_fix_poles = True
me_cube_001.use_remesh_preserve_attributes = False
me_cube_001.use_mirror_vertex_groups = False
me_cube_001.update()

# ---- objects
ob_toy_plane = bpy.data.objects.new('Toy plane', me_cube_001)

# ---- transforms, parenting, visibility, modifiers, constraints
ob_toy_plane.location = (0.0, 0.0, 0.0)
ob_toy_plane.rotation_euler = (-1.571, -0.0, 0.0)
ob_toy_plane.lineart.crease_threshold = 0.0
_m = ob_toy_plane.modifiers.new('Mirror', 'MIRROR')
_m.use_clip = True
_m = ob_toy_plane.modifiers.new('Auto Smooth', 'NODES')
_m.node_group = ng_auto_smooth
_gi = [s.identifier for s in ng_auto_smooth.interface.items_tree if s.item_type == 'SOCKET' and s.in_out == 'INPUT']
_m[_gi[1]] = 0.5236  # Angle

# ---- collection membership
col_collection.objects.link(ob_toy_plane)

# ---- scene / render settings (as saved in the file)
scene.frame_start = 1; scene.frame_end = 250; scene.frame_set(1)
scene.render.engine = 'BLENDER_EEVEE_NEXT'
scene.cycles.use_denoising = False
scene.cycles.samples = 128
scene.cycles.sampling_pattern = 'TABULATED_SOBOL'
scene.cycles.use_adaptive_sampling = False
scene.cycles.use_light_tree = False
scene.view_settings.view_transform = 'Filmic'
bpy.context.view_layer.update()

# ---- added for rendering (the .blend has no active camera and no usable light): camera, sun
cam_auto = bpy.data.cameras.new('AutoCamera')
cam_auto.lens = 50.0
cam_auto.sensor_width = 36.0
cam_auto.clip_end = 1000.0
ob_auto_camera = bpy.data.objects.new('AutoCamera', cam_auto)
scene.collection.objects.link(ob_auto_camera)
ob_auto_camera.location = (15.9784, -19.1624, 10.764)
ob_auto_camera.rotation_euler = (1.09748, -7.21219e-08, 0.694738)
scene.camera = ob_auto_camera
light_auto_sun = bpy.data.lights.new('AutoSun', 'SUN')
light_auto_sun.energy = 3.0
light_auto_sun.angle = 0.0523599
ob_auto_sun = bpy.data.objects.new('AutoSun', light_auto_sun)
scene.collection.objects.link(ob_auto_sun)
ob_auto_sun.rotation_euler = (0.872665, 0.174533, 0.523599)
bpy.context.view_layer.update()
